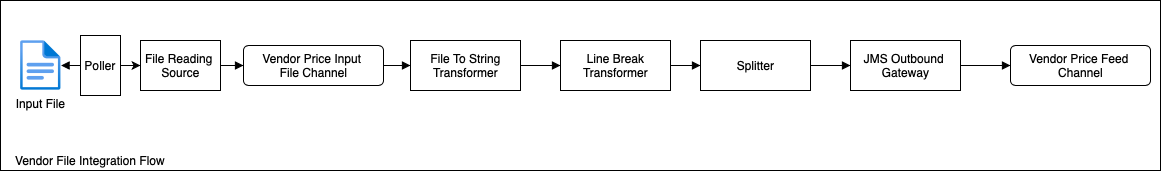

The diagram above was exported from draw.io. Its source (the exported page's mxGraphModel, read from the mxfile embedded in the PNG):
<mxGraphModel dx="1186" dy="770" grid="1" gridSize="10" guides="1" tooltips="1" connect="1" arrows="1" fold="1" page="1" pageScale="1" pageWidth="827" pageHeight="1169" math="0" shadow="0">
  <root>
    <mxCell id="0" />
    <mxCell id="1" parent="0" />
    <mxCell id="qx2_FbnSPAODCXq4-4xD-17" value="" style="rounded=0;whiteSpace=wrap;html=1;" parent="1" vertex="1">
      <mxGeometry x="20" y="170" width="1160" height="170" as="geometry" />
    </mxCell>
    <mxCell id="qx2_FbnSPAODCXq4-4xD-1" value="File Reading &lt;br&gt;Source" style="html=1;" parent="1" vertex="1">
      <mxGeometry x="160" y="210" width="80" height="50" as="geometry" />
    </mxCell>
    <mxCell id="qx2_FbnSPAODCXq4-4xD-2" value="JMS Outbound &lt;br&gt;Gateway" style="html=1;" parent="1" vertex="1">
      <mxGeometry x="870" y="210" width="110" height="50" as="geometry" />
    </mxCell>
    <mxCell id="qx2_FbnSPAODCXq4-4xD-3" value="Vendor Price Input&amp;nbsp;&lt;br&gt;File Channel" style="html=1;align=center;verticalAlign=top;rounded=1;absoluteArcSize=1;arcSize=10;dashed=0;" parent="1" vertex="1">
      <mxGeometry x="263" y="215" width="140" height="40" as="geometry" />
    </mxCell>
    <mxCell id="qx2_FbnSPAODCXq4-4xD-4" value="" style="html=1;verticalAlign=bottom;endArrow=block;exitX=1;exitY=0.5;exitDx=0;exitDy=0;entryX=0;entryY=0.5;entryDx=0;entryDy=0;" parent="1" source="qx2_FbnSPAODCXq4-4xD-1" target="qx2_FbnSPAODCXq4-4xD-3" edge="1">
      <mxGeometry width="80" relative="1" as="geometry">
        <mxPoint x="145" y="-20" as="sourcePoint" />
        <mxPoint x="210" y="-85" as="targetPoint" />
      </mxGeometry>
    </mxCell>
    <mxCell id="qx2_FbnSPAODCXq4-4xD-5" value="File To String&lt;br&gt;Transformer" style="html=1;" parent="1" vertex="1">
      <mxGeometry x="430" y="210" width="110" height="50" as="geometry" />
    </mxCell>
    <mxCell id="qx2_FbnSPAODCXq4-4xD-6" value="Line Break&lt;br&gt;Transformer" style="html=1;" parent="1" vertex="1">
      <mxGeometry x="580" y="210" width="110" height="50" as="geometry" />
    </mxCell>
    <mxCell id="qx2_FbnSPAODCXq4-4xD-7" value="Splitter" style="html=1;" parent="1" vertex="1">
      <mxGeometry x="720" y="210" width="110" height="50" as="geometry" />
    </mxCell>
    <mxCell id="qx2_FbnSPAODCXq4-4xD-8" value="" style="html=1;verticalAlign=bottom;endArrow=block;exitX=1;exitY=0.5;exitDx=0;exitDy=0;entryX=0;entryY=0.5;entryDx=0;entryDy=0;" parent="1" source="qx2_FbnSPAODCXq4-4xD-7" target="qx2_FbnSPAODCXq4-4xD-2" edge="1">
      <mxGeometry width="80" relative="1" as="geometry">
        <mxPoint x="188" y="-20" as="sourcePoint" />
        <mxPoint x="253" y="-85" as="targetPoint" />
      </mxGeometry>
    </mxCell>
    <mxCell id="qx2_FbnSPAODCXq4-4xD-9" value="" style="html=1;verticalAlign=bottom;endArrow=block;exitX=1;exitY=0.5;exitDx=0;exitDy=0;entryX=0;entryY=0.5;entryDx=0;entryDy=0;" parent="1" source="qx2_FbnSPAODCXq4-4xD-6" target="qx2_FbnSPAODCXq4-4xD-7" edge="1">
      <mxGeometry width="80" relative="1" as="geometry">
        <mxPoint x="155" y="-10" as="sourcePoint" />
        <mxPoint x="220" y="-75" as="targetPoint" />
      </mxGeometry>
    </mxCell>
    <mxCell id="qx2_FbnSPAODCXq4-4xD-10" value="" style="html=1;verticalAlign=bottom;endArrow=block;exitX=1;exitY=0.5;exitDx=0;exitDy=0;entryX=0;entryY=0.5;entryDx=0;entryDy=0;" parent="1" source="qx2_FbnSPAODCXq4-4xD-5" target="qx2_FbnSPAODCXq4-4xD-6" edge="1">
      <mxGeometry width="80" relative="1" as="geometry">
        <mxPoint x="165" as="sourcePoint" />
        <mxPoint x="230" y="-65" as="targetPoint" />
      </mxGeometry>
    </mxCell>
    <mxCell id="qx2_FbnSPAODCXq4-4xD-11" value="" style="html=1;verticalAlign=bottom;endArrow=block;exitX=1;exitY=0.5;exitDx=0;exitDy=0;entryX=0;entryY=0.5;entryDx=0;entryDy=0;" parent="1" source="qx2_FbnSPAODCXq4-4xD-3" target="qx2_FbnSPAODCXq4-4xD-5" edge="1">
      <mxGeometry width="80" relative="1" as="geometry">
        <mxPoint x="175" y="10" as="sourcePoint" />
        <mxPoint x="240" y="-55" as="targetPoint" />
      </mxGeometry>
    </mxCell>
    <mxCell id="qx2_FbnSPAODCXq4-4xD-12" value="Vendor Price Feed &lt;br&gt;Channel" style="html=1;align=center;verticalAlign=top;rounded=1;absoluteArcSize=1;arcSize=10;dashed=0;" parent="1" vertex="1">
      <mxGeometry x="1030" y="215" width="140" height="40" as="geometry" />
    </mxCell>
    <mxCell id="qx2_FbnSPAODCXq4-4xD-13" value="" style="html=1;verticalAlign=bottom;endArrow=block;entryX=0;entryY=0.5;entryDx=0;entryDy=0;exitX=1;exitY=0.5;exitDx=0;exitDy=0;" parent="1" source="qx2_FbnSPAODCXq4-4xD-2" target="qx2_FbnSPAODCXq4-4xD-12" edge="1">
      <mxGeometry width="80" relative="1" as="geometry">
        <mxPoint x="1023" y="230" as="sourcePoint" />
        <mxPoint x="933" y="245" as="targetPoint" />
      </mxGeometry>
    </mxCell>
    <mxCell id="qx2_FbnSPAODCXq4-4xD-15" value="Input File" style="aspect=fixed;html=1;points=[];align=center;image;fontSize=12;image=img/lib/azure2/general/File.svg;" parent="1" vertex="1">
      <mxGeometry x="40" y="210" width="40.58" height="50" as="geometry" />
    </mxCell>
    <mxCell id="qx2_FbnSPAODCXq4-4xD-16" value="" style="html=1;verticalAlign=bottom;endArrow=block;exitX=0;exitY=0.5;exitDx=0;exitDy=0;" parent="1" source="ZPWxvZxEhhn_h1UpqLJq-1" target="qx2_FbnSPAODCXq4-4xD-15" edge="1">
      <mxGeometry width="80" relative="1" as="geometry">
        <mxPoint x="250" y="245" as="sourcePoint" />
        <mxPoint x="180" y="120" as="targetPoint" />
      </mxGeometry>
    </mxCell>
    <mxCell id="qx2_FbnSPAODCXq4-4xD-18" value="Vendor File Integration Flow" style="text;html=1;strokeColor=none;fillColor=none;align=center;verticalAlign=middle;whiteSpace=wrap;rounded=0;" parent="1" vertex="1">
      <mxGeometry x="20" y="320" width="180" height="20" as="geometry" />
    </mxCell>
    <mxCell id="ZPWxvZxEhhn_h1UpqLJq-2" value="" style="edgeStyle=orthogonalEdgeStyle;rounded=0;orthogonalLoop=1;jettySize=auto;html=1;" edge="1" parent="1" source="ZPWxvZxEhhn_h1UpqLJq-1" target="qx2_FbnSPAODCXq4-4xD-1">
      <mxGeometry relative="1" as="geometry" />
    </mxCell>
    <mxCell id="ZPWxvZxEhhn_h1UpqLJq-1" value="Poller" style="rounded=0;whiteSpace=wrap;html=1;" vertex="1" parent="1">
      <mxGeometry x="100" y="205" width="40" height="60" as="geometry" />
    </mxCell>
  </root>
</mxGraphModel>